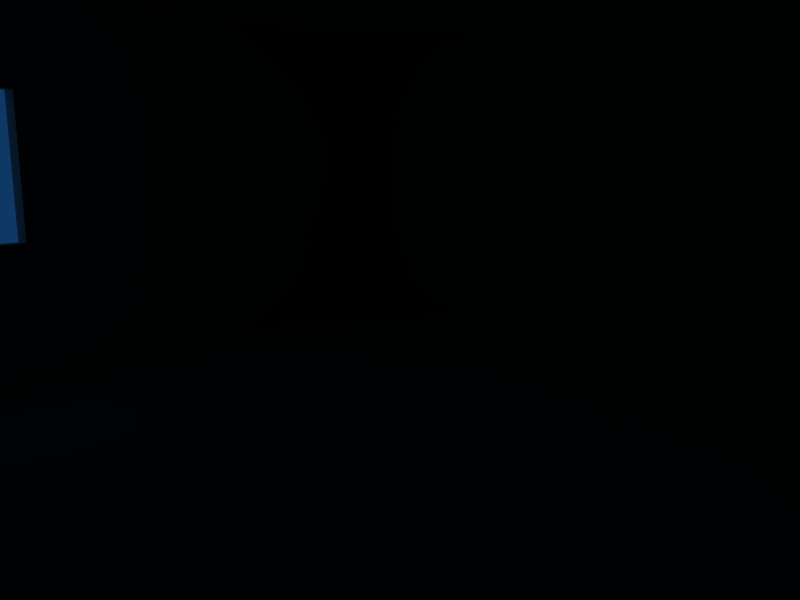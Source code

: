 # Source: room.blend  (saved by Blender 2.49.2; exported with 4.5.12 LTS)
import bpy
from mathutils import Matrix  # noqa: F401  (used for matrix-valued properties, if any)

bpy.ops.wm.read_factory_settings(use_empty=True)
scene = bpy.context.scene
scene.name = 'Scene'

# ---- collections
col_collection_11 = bpy.data.collections.new('Collection 11'); scene.collection.children.link(col_collection_11)
col_collection_11.hide_render = True
col_collection_11.hide_viewport = True
col_collection_12 = bpy.data.collections.new('Collection 12'); scene.collection.children.link(col_collection_12)

# ---- materials (node trees are filled in below, after node groups)
mat_material_005 = bpy.data.materials.new('Material.005')
mat_material_005.alpha_threshold = 0.0
mat_material_005.roughness = 0.5
mat_material_005.line_color = (0.0, 0.0, 0.0, 1.0)

# ---- material node trees

# ---- world
world_world = bpy.data.worlds.new('World'); scene.world = world_world
world_world.color = (0.05656, 0.2208, 0.4)
world_world.use_sun_shadow = False
world_world.sun_shadow_jitter_overblur = 0.0
world_world.cycles.sampling_method = 'MANUAL'
world_world.cycles.sample_map_resolution = 256

# ---- cameras
cam_camera = bpy.data.cameras.new('Camera')
cam_camera.passepartout_alpha = 0.2
cam_camera.clip_end = 100.0
cam_camera.lens = 35.0
cam_camera.ortho_scale = 7.314
cam_camera.show_passepartout = False
cam_camera.show_safe_areas = True
cam_camera.dof.focus_distance = 0.0
cam_camera.dof.aperture_fstop = 128.0

# ---- lights
light_lamp_001 = bpy.data.lights.new('Lamp.001', 'POINT')
light_lamp_001.transmission_factor = 0.0
light_lamp_001.energy = 100.0
light_lamp_001.shadow_buffer_clip_start = 0.5
light_lamp_001.shadow_soft_size = 1.0
light_lamp_001.shadow_maximum_resolution = 0.006
light_lamp_001.use_absolute_resolution = True
light_lamp_001.cycles.use_multiple_importance_sampling = False
light_spot = bpy.data.lights.new('Spot', 'POINT')
light_spot.transmission_factor = 0.0
light_spot.cutoff_distance = 30.0
light_spot.energy = 100.0
light_spot.shadow_buffer_clip_start = 1.001
light_spot.shadow_soft_size = 1.0
light_spot.shadow_maximum_resolution = 0.006
light_spot.use_absolute_resolution = True
light_spot.cycles.use_multiple_importance_sampling = False

# ---- meshes
me_kitchen = bpy.data.meshes.new('Kitchen')
me_kitchen.from_pydata([(3.0, 0.8, 0.0), (-4.0, 0.8, 0.0), (3.0, 0.8, 2.7), (-4.0, 0.8, 2.7), (3.0, 0.8, 1.0), (-4.0, 0.8, 1.0), (3.0, 0.8, 2.017), (-4.0, 0.8, 2.017), (-2.005, 0.8, 0.0), (-2.005, 0.8, 2.7), (-2.005, 0.8, 1.0), (-2.005, 0.8, 2.017), (-1.004, 0.8, 0.0), (-1.004, 0.8, 2.7), (-1.004, 0.8, 1.0), (-1.004, 0.8, 2.017), (-1.004, 0.9, 2.017), (-1.004, 0.9, 1.0), (-1.004, 0.9, 2.7), (-1.004, 0.9, 9.878e-09), (-2.005, 0.9, 2.017), (-2.005, 0.9, 1.0), (-2.005, 0.9, 2.7), (-2.005, 0.9, 9.878e-09), (-4.0, 0.9, 2.017), (3.0, 0.9, 2.017), (-4.0, 0.9, 1.0), (3.0, 0.9, 1.0), (-4.0, 0.9, 2.7), (3.0, 0.9, 2.7), (-4.0, 0.9, 9.878e-09), (3.0, 0.9, 9.878e-09), (3.1, 0.9, 3.728e-08), (3.1, 0.9, 2.7), (3.1, 0.9, 1.0), (3.1, 0.9, 2.017), (3.1, 0.8, 2.017), (3.1, 0.8, 1.0), (3.1, 0.8, 2.7), (3.1, 0.8, 2.74e-08), (-4.1, 0.9, -1.34e-08), (-4.1, 0.9, 2.7), (-4.1, 0.9, 1.0), (-4.1, 0.9, 2.017), (-4.1, 0.8, 2.017), (-4.1, 0.8, 1.0), (-4.1, 0.8, 2.7), (-4.1, 0.8, -2.327e-08), (3.1, -4.3, -1.054e-06), (3.1, -4.3, 2.7), (3.1, -4.3, 1.0), (3.1, -4.3, 2.017), (3.0, -4.3, 2.017), (3.0, -4.3, 1.0), (3.0, -4.3, 2.7), (3.0, -4.3, -1.082e-06), (3.0, -4.4, -1.121e-06), (3.0, -4.4, 2.7), (3.0, -4.4, 1.0), (3.0, -4.4, 2.017), (3.1, -4.4, 2.017), (3.1, -4.4, 1.0), (3.1, -4.4, 2.7), (3.1, -4.4, -1.093e-06), (-4.0, -4.4, 2.017), (-4.0, -4.4, 1.0), (-4.0, -4.4, 2.7), (-4.0, -4.4, -3.039e-06), (-4.0, -4.3, -3e-06), (-4.0, -4.3, 2.7), (-4.0, -4.3, 1.0), (-4.0, -4.3, 2.017), (-4.1, -4.3, 2.017), (-4.1, -4.3, 1.0), (-4.1, -4.3, 2.7), (-4.1, -4.3, -3.038e-06), (-4.1, -4.4, -3.078e-06), (-4.1, -4.4, 2.7), (-4.1, -4.4, 1.0), (-4.1, -4.4, 2.017), (-2.0, -4.4, 2.7), (-2.0, -4.3, 2.7), (-2.0, -4.4, 2.017), (-2.0, -4.3, 2.017), (-2.0, -4.4, 1.0), (-2.0, -4.3, 1.0), (-2.0, -4.4, -3.039e-06), (-2.0, -4.3, -3e-06), (-1.0, -4.4, 2.7), (-1.0, -4.3, 2.7), (-1.0, -4.4, 2.017), (-1.0, -4.3, 2.017), (-1.0, -4.4, 1.0), (-1.0, -4.3, 1.0), (-1.0, -4.4, -3.039e-06), (-1.0, -4.3, -3e-06)], [(71, 72), (70, 73), (52, 59), (53, 58), (50, 53), (51, 52), (4, 27), (6, 25)], [(15, 16, 17, 14), (11, 20, 16, 15), (14, 17, 21, 10), (2, 29, 18, 13), (13, 18, 22, 9), (10, 21, 20, 11), (9, 22, 28, 3), (21, 23, 30, 26), (20, 21, 26, 24), (22, 20, 24, 28), (27, 31, 19, 17), (17, 19, 23, 21), (25, 27, 17, 16), (29, 25, 16, 18), (18, 16, 20, 22), (9, 11, 15, 13), (2, 13, 15, 6), (4, 6, 15, 14), (5, 10, 11, 7), (3, 7, 11, 9), (8, 12, 14, 10), (0, 4, 14, 12), (1, 8, 10, 5), (29, 31, 32, 33), (27, 34, 32, 31), (29, 33, 35, 25), (25, 35, 34, 27), (39, 0, 31, 32), (2, 38, 33, 29), (37, 34, 35, 36), (36, 35, 33, 38), (39, 32, 34, 37), (28, 30, 40, 41), (30, 26, 42, 40), (24, 28, 41, 43), (26, 24, 43, 42), (1, 47, 40, 30), (28, 41, 46, 3), (7, 5, 45, 44), (3, 7, 44, 46), (5, 1, 47, 45), (44, 43, 42, 45), (46, 41, 43, 44), (45, 42, 40, 47), (37, 50, 48, 39), (38, 49, 51, 36), (36, 51, 50, 37), (2, 54, 49, 38), (55, 0, 39, 48), (51, 60, 61, 50), (49, 62, 60, 51), (50, 61, 63, 48), (75, 76, 78, 73), (72, 79, 77, 74), (73, 78, 79, 72), (1, 68, 75, 47), (3, 46, 74, 69), (44, 72, 74, 46), (44, 45, 73, 72), (45, 47, 75, 73), (69, 66, 80, 81), (71, 64, 82, 83), (70, 65, 84, 85), (68, 87, 86, 67), (67, 86, 84, 65), (65, 84, 82, 64), (66, 64, 82, 80), (71, 69, 81, 83), (71, 83, 85, 70), (70, 85, 87, 68), (81, 80, 88, 89), (83, 82, 90, 91), (85, 84, 92, 93), (87, 95, 94, 86), (86, 94, 92, 84), (84, 92, 90, 82), (80, 82, 90, 88), (83, 81, 89, 91), (83, 91, 93, 85), (85, 93, 95, 87), (54, 89, 88, 57), (56, 58, 92, 94), (58, 59, 90, 92), (57, 88, 90, 59), (69, 74, 77, 66), (66, 77, 79, 64), (65, 64, 79, 78), (67, 65, 78, 76), (68, 67, 76, 75), (56, 63, 61, 58), (57, 59, 60, 62), (58, 61, 60, 59), (49, 54, 57, 62), (52, 53, 93, 91), (52, 91, 89, 54), (53, 55, 95, 93), (0, 55, 53, 4), (2, 6, 52, 54), (4, 53, 52, 6), (1, 5, 70, 68), (3, 69, 71, 7), (5, 7, 71, 70), (2, 54, 89, 13), (9, 13, 89, 81), (3, 9, 81, 69), (48, 63, 56, 55), (55, 56, 94, 95), (1, 30, 23, 8), (8, 23, 19, 12), (0, 12, 19, 31), (8, 87, 95, 12), (1, 68, 87, 8), (0, 12, 95, 55)])
_uv = me_kitchen.uv_layers.new(name='UVTex')
_uv.uv.foreach_set('vector', [0.9886, 0.7149, 0.9801, 0.7151, 0.9801, 0.6503, 0.9886, 0.65, 0.7774, 0.2753, 0.7771, 0.2669, 0.841, 0.2669, 0.8412, 0.2753, 0.841, 0.2753, 0.8412, 0.2837, 0.7774, 0.2837, 0.7771, 0.2753, 0.9081, 0.3791, 0.9102, 0.4121, 0.6572, 0.4121, 0.6551, 0.3791, 0.8462, 0.3691, 0.8464, 0.3775, 0.7826, 0.3775, 0.7823, 0.3691, 0.9765, 0.8452, 0.985, 0.8449, 0.985, 0.9098, 0.9765, 0.91, 0.7814, 0.3608, 0.7823, 0.3773, 0.656, 0.3773, 0.6551, 0.3608, 0.9056, 0.1991, 0.9698, 0.1991, 0.9698, 0.3272, 0.9056, 0.3272, 0.005069, 0.7143, 0.07039, 0.7143, 0.07039, 0.8424, 0.005069, 0.8424, 0.7832, 0.9543, 0.7832, 0.9981, 0.6551, 0.9981, 0.6551, 0.9543, 0.8416, 0.7807, 0.8416, 0.8449, 0.5845, 0.8449, 0.5845, 0.7807, 0.9067, 0.1285, 0.9709, 0.1285, 0.9709, 0.1927, 0.9067, 0.1927, 0.3276, 0.7143, 0.3276, 0.7796, 0.07039, 0.7796, 0.07039, 0.7143, 0.9123, 0.5194, 0.9123, 0.5633, 0.6551, 0.5633, 0.6551, 0.5194, 0.9123, 0.5194, 0.9561, 0.5194, 0.9561, 0.5837, 0.9123, 0.5837, 0.91, 0.9656, 0.91, 0.9218, 0.9743, 0.9218, 0.9743, 0.9656, 0.9123, 0.8888, 0.6551, 0.8888, 0.6551, 0.8449, 0.9123, 0.8449, 0.7068, 0.1285, 0.7068, 0.1938, 0.4496, 0.1938, 0.4496, 0.1285, 0.8414, 0.7154, 0.9695, 0.7154, 0.9695, 0.7807, 0.8414, 0.7807, 0.002649, 0.994, 0.002649, 0.9501, 0.1308, 0.9501, 0.1308, 0.994, 0.9057, 6.421e-05, 0.9699, 6.421e-05, 0.9699, 0.06429, 0.9057, 0.06429, 0.3276, 0.7796, 0.3276, 0.8438, 0.07039, 0.8438, 0.07039, 0.7796, 0.8416, 0.7807, 0.9698, 0.7807, 0.9698, 0.8449, 0.8416, 0.8449, 0.9698, 0.3739, 0.9698, 0.2005, 0.9925, 0.1991, 0.9925, 0.3725, 0.9234, 0.1282, 0.9151, 0.1285, 0.9151, 0.06468, 0.9234, 0.06445, 0.9865, 0.4999, 0.9801, 0.4999, 0.9801, 0.456, 0.9865, 0.456, 0.9886, 0.6498, 0.9801, 0.65, 0.9801, 0.5852, 0.9886, 0.585, 0.6615, 0.6978, 0.6615, 0.6914, 0.668, 0.6914, 0.668, 0.6978, 0.6615, 0.6978, 0.6551, 0.6978, 0.6551, 0.6914, 0.6615, 0.6914, 0.9765, 0.9102, 0.985, 0.91, 0.985, 0.9748, 0.9765, 0.9751, 0.9382, 0.08459, 0.9446, 0.08459, 0.9446, 0.1285, 0.9382, 0.1285, 0.9158, 0.3276, 0.9241, 0.3278, 0.9241, 0.3916, 0.9158, 0.3913, 0.9709, 0.1906, 0.9709, 0.01723, 0.9934, 0.01933, 0.9934, 0.1927, 0.9361, 0.3275, 0.9361, 0.3917, 0.9277, 0.3915, 0.9277, 0.3272, 0.9703, 0.08459, 0.9703, 0.1285, 0.9639, 0.1285, 0.9639, 0.08459, 0.9848, 0.3907, 0.9848, 0.456, 0.9762, 0.4557, 0.9762, 0.3904, 0.668, 0.6978, 0.668, 0.6914, 0.6744, 0.6914, 0.6744, 0.6978, 0.6744, 0.6914, 0.6808, 0.6914, 0.6808, 0.6978, 0.6744, 0.6978, 0.9866, 0.7804, 0.9866, 0.7156, 0.9951, 0.7159, 0.9951, 0.7807, 0.9446, 0.1285, 0.9446, 0.08459, 0.951, 0.08459, 0.951, 0.1285, 0.9361, 0.3915, 0.9361, 0.3272, 0.9446, 0.3275, 0.9446, 0.3917, 0.9935, 0.9098, 0.985, 0.91, 0.985, 0.8452, 0.9935, 0.8449, 0.9575, 0.1285, 0.951, 0.1285, 0.951, 0.08459, 0.9575, 0.08459, 0.9151, 0.1282, 0.9067, 0.1285, 0.9067, 0.06468, 0.9151, 0.06445, 0.7771, 0.2633, 0.4496, 0.2633, 0.4496, 0.1991, 0.7771, 0.1991, 0.6551, 0.9765, 0.3276, 0.9765, 0.3276, 0.9326, 0.6551, 0.9326, 0.6551, 0.65, 0.3276, 0.65, 0.3276, 0.5847, 0.6551, 0.5847, 0.9755, 0.4973, 0.6551, 0.4973, 0.6597, 0.456, 0.9801, 0.456, 0.6597, 0.6087, 0.9801, 0.6087, 0.9755, 0.65, 0.6551, 0.65, 0.9935, 0.9751, 0.985, 0.9748, 0.985, 0.91, 0.9935, 0.9103, 0.9762, 0.8246, 0.9698, 0.8246, 0.9698, 0.7807, 0.9762, 0.7807, 0.953, 0.3915, 0.9446, 0.3917, 0.9446, 0.3275, 0.953, 0.3272, 0.9614, 0.3272, 0.9698, 0.3275, 0.9698, 0.3918, 0.9614, 0.3915, 0.9762, 0.7807, 0.9826, 0.7807, 0.9826, 0.8246, 0.9762, 0.8246, 0.9781, 0.7158, 0.9866, 0.7156, 0.9866, 0.7804, 0.9781, 0.7807, 0.9755, 0.6914, 0.6551, 0.6914, 0.6597, 0.65, 0.9801, 0.65, 0.3249, 0.908, 0.3276, 0.9501, 0.005344, 0.9501, 0.002649, 0.908, 0.6551, 0.9326, 0.3276, 0.9326, 0.3276, 0.8888, 0.6551, 0.8888, 0.6551, 0.5194, 0.6551, 0.5847, 0.3276, 0.5847, 0.3276, 0.5194, 0.7771, 0.2633, 0.7771, 0.3276, 0.4496, 0.3276, 0.4496, 0.2633, 0.4583, 0.5166, 0.4574, 0.5, 0.584, 0.5, 0.5849, 0.5166, 0.5858, 0.5166, 0.5849, 0.5, 0.7115, 0.5, 0.7124, 0.5166, 0.656, 0.7154, 0.6551, 0.6988, 0.7817, 0.6988, 0.7827, 0.7154, 0.3289, 0.4999, 0.4574, 0.4999, 0.456, 0.5166, 0.3276, 0.5166, 0.7772, 6.422e-05, 0.9057, 6.421e-05, 0.9057, 0.06429, 0.7772, 0.06429, 0.7771, 0.1991, 0.9056, 0.1991, 0.9056, 0.2644, 0.7771, 0.2644, 0.7771, 0.3276, 0.7771, 0.2837, 0.9056, 0.2837, 0.9056, 0.3276, 0.1991, 0.994, 0.1991, 0.9501, 0.3276, 0.9501, 0.3276, 0.994, 0.7771, 0.1927, 0.7771, 0.06429, 0.8425, 0.06429, 0.8425, 0.1927, 0.9067, 0.06429, 0.9067, 0.1927, 0.8425, 0.1927, 0.8425, 0.06429, 0.8399, 0.5166, 0.8397, 0.5082, 0.9034, 0.5082, 0.9037, 0.5166, 0.7829, 0.7154, 0.7827, 0.707, 0.8464, 0.707, 0.8467, 0.7154, 0.7829, 0.707, 0.7827, 0.6986, 0.8464, 0.6986, 0.8467, 0.707, 0.8399, 0.4998, 0.9037, 0.4998, 0.9034, 0.5082, 0.8397, 0.5082, 0.9123, 0.8449, 0.9765, 0.8449, 0.9765, 0.9091, 0.9123, 0.9091, 0.7068, 0.1285, 0.771, 0.1285, 0.771, 0.1938, 0.7068, 0.1938, 0.1308, 0.994, 0.1308, 0.9501, 0.195, 0.9501, 0.195, 0.994, 1.0, 0.5837, 0.9561, 0.5837, 0.9561, 0.5195, 1.0, 0.5195, 0.07039, 0.9077, 0.006166, 0.9077, 0.006166, 0.8424, 0.07039, 0.8424, 0.9762, 0.3918, 0.9762, 0.456, 0.912, 0.456, 0.912, 0.3918, 0.9066, 0.9543, 0.6551, 0.9543, 0.6585, 0.9218, 0.91, 0.9218, 0.3276, 0.8438, 0.3276, 0.908, 0.07065, 0.908, 0.07065, 0.8438, 0.5845, 0.7154, 0.5845, 0.7807, 0.3276, 0.7807, 0.3276, 0.7154, 0.912, 0.6071, 0.6551, 0.6071, 0.6551, 0.5633, 0.912, 0.5633, 0.4587, 0.1938, 0.4587, 0.1984, 0.4541, 0.1984, 0.4541, 0.1938, 0.9382, 0.1285, 0.9318, 0.1285, 0.9318, 0.08459, 0.9382, 0.08459, 0.9781, 0.7151, 0.9781, 0.7804, 0.9695, 0.7807, 0.9695, 0.7154, 0.9318, 0.06471, 0.9318, 0.1285, 0.9234, 0.1282, 0.9234, 0.06445, 0.4632, 0.1984, 0.4587, 0.1984, 0.4587, 0.1938, 0.4632, 0.1938, 0.953, 0.3275, 0.9614, 0.3272, 0.9614, 0.3915, 0.953, 0.3917, 0.9575, 0.1285, 0.9575, 0.08459, 0.9639, 0.08459, 0.9639, 0.1285, 0.9848, 0.3906, 0.9933, 0.3904, 0.9933, 0.4552, 0.9848, 0.4555, 0.4541, 0.1938, 0.4541, 0.1984, 0.4496, 0.1984, 0.4496, 0.1938, 0.8414, 0.7154, 0.8414, 0.7807, 0.5845, 0.7807, 0.5845, 0.7154, 0.912, 0.456, 0.6551, 0.456, 0.6551, 0.4121, 0.912, 0.4121, 0.5845, 0.7807, 0.5845, 0.8449, 0.3276, 0.8449, 0.3276, 0.7807, 0.7771, 0.1285, 0.4496, 0.1285, 0.4496, 0.06429, 0.7771, 0.06429, 0.6551, 0.456, 0.6551, 0.4999, 0.3276, 0.4999, 0.3276, 0.456, 0.3276, 0.65, 0.0, 0.65, 6.125e-08, 0.5847, 0.3276, 0.5847, 0.3276, 0.65, 0.3276, 0.7143, 0.0, 0.7143, 0.0, 0.65, 0.6551, 0.8888, 0.3276, 0.8888, 0.3276, 0.8449, 0.6551, 0.8449, 0.6551, 0.65, 0.6551, 0.7154, 0.3276, 0.7154, 0.3276, 0.65, 0.3276, 0.5847, 1.225e-07, 0.5847, 0.0, 0.3278, 0.3276, 0.3276, 0.7772, 0.0, 0.7771, 0.06429, 0.4496, 0.06423, 0.4496, 1.271e-06, 0.6551, 0.3276, 0.6551, 0.4557, 0.3276, 0.456, 0.3276, 0.3276, 0.4678, 0.1984, 0.4632, 0.1984, 0.4632, 0.1938, 0.4678, 0.1938, 0.9079, 0.8888, 0.91, 0.9218, 0.6572, 0.9218, 0.6551, 0.8888, 0.7134, 0.5166, 0.7124, 0.5, 0.8387, 0.5, 0.8397, 0.5166, 0.7826, 0.3691, 0.7823, 0.3608, 0.8462, 0.3608, 0.8464, 0.3691, 0.9123, 0.3608, 0.6551, 0.3608, 0.6586, 0.3276, 0.9158, 0.3276, 0.1281, 0.3276, 0.1285, 5.088e-08, 0.1927, 6.458e-08, 0.1924, 0.3276, 3.063e-08, 0.3276, 0.0, 0.0, 0.1285, 5.088e-08, 0.1281, 0.3276, 0.4496, 0.3276, 0.1924, 0.3276, 0.1927, 6.458e-08, 0.4496, 8.924e-08])
me_kitchen.materials.append(mat_material_005)
me_kitchen.use_remesh_preserve_volume = False
me_kitchen.use_remesh_preserve_attributes = False
me_kitchen.use_mirror_vertex_groups = False
me_kitchen.update()

# ---- objects
ob_lamp_001 = bpy.data.objects.new('Lamp.001', light_lamp_001)
ob_lamp = bpy.data.objects.new('Lamp', light_spot)
ob_camera = bpy.data.objects.new('Camera', cam_camera)
ob_kitchen = bpy.data.objects.new('Kitchen', me_kitchen)

# ---- transforms, parenting, visibility, modifiers, constraints
ob_lamp_001.location = (0.0, -2.0, 2.2)
ob_lamp_001.lock_rotations_4d = False
ob_lamp_001.empty_display_type = 'ARROWS'
ob_lamp_001.lineart.crease_threshold = 0.0
ob_lamp.location = (4.076, 1.005, 5.904)
ob_lamp.rotation_euler = (0.6503, 0.05522, 1.866)
ob_lamp.lock_rotations_4d = False
ob_lamp.empty_display_type = 'ARROWS'
ob_lamp.color = (0.0, 0.0, 0.0, 0.0)
ob_lamp.lineart.crease_threshold = 0.0
ob_camera.location = (-3.852, -4.267, 1.557)
ob_camera.rotation_euler = (1.391, 0.00351, -0.9763)
ob_camera.scale = (0.7, 0.7, 0.7)
ob_camera.lock_rotations_4d = False
ob_camera.empty_display_type = 'ARROWS'
ob_camera.color = (0.0, 0.0, 0.0, 0.0)
ob_camera.display_type = 'WIRE'
ob_camera.lineart.crease_threshold = 0.0
ob_kitchen.location = (0.1015, 0.0, 0.0)
ob_kitchen.lock_rotations_4d = False
ob_kitchen.empty_display_type = 'ARROWS'
ob_kitchen.lineart.crease_threshold = 0.0

# ---- collection membership
col_collection_11.objects.link(ob_lamp_001)
col_collection_11.objects.link(ob_lamp)
col_collection_11.objects.link(ob_camera)
col_collection_12.objects.link(ob_kitchen)

# ---- scene / render settings (as saved in the file)
scene.camera = ob_camera
scene.frame_start = 1; scene.frame_end = 250; scene.frame_set(18)
scene.render.engine = 'BLENDER_EEVEE_NEXT'
scene.render.image_settings.file_format = 'JPEG'
scene.render.image_settings.color_mode = 'RGB'
scene.render.image_settings.compression = 90
scene.render.resolution_x = 800
scene.render.resolution_y = 600
scene.render.pixel_aspect_x = 100.0
scene.render.pixel_aspect_y = 100.0
scene.render.fps = 25
scene.render.dither_intensity = 0.0
scene.render.use_compositing = False
scene.render.use_sequencer = False
scene.render.bake_margin = 2
scene.render.bake_bias = 0.0
scene.render.use_stamp_time = False
scene.render.use_stamp_date = False
scene.render.use_stamp_frame = False
scene.render.use_stamp_camera = False
scene.render.use_stamp_scene = False
scene.render.use_stamp_filename = False
scene.render.use_stamp_render_time = False
scene.render.stamp_font_size = 0
scene.cycles.use_denoising = False
scene.cycles.samples = 10
scene.cycles.sampling_pattern = 'TABULATED_SOBOL'
scene.cycles.light_sampling_threshold = 0.0
scene.cycles.use_adaptive_sampling = False
scene.cycles.use_light_tree = False
scene.cycles.blur_glossy = 0.0
scene.cycles.volume_bounces = 1
scene.cycles.pixel_filter_type = 'GAUSSIAN'
scene.cycles.sample_clamp_indirect = 0.0
scene.view_settings.view_transform = 'Raw'
bpy.context.view_layer.update()
